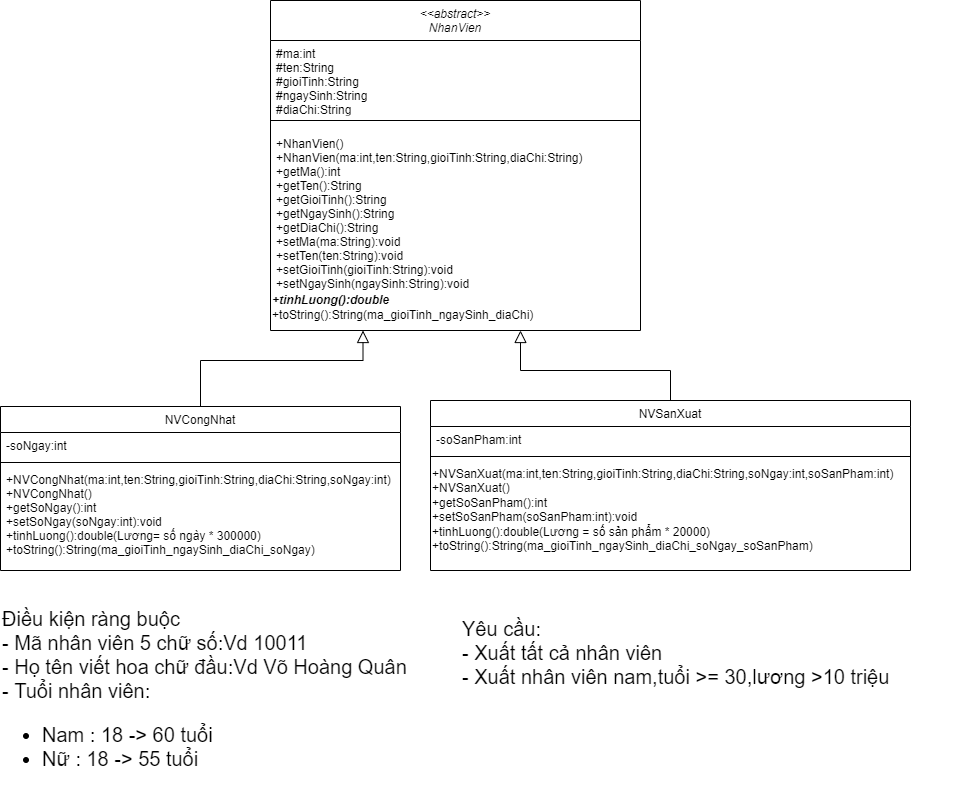

The diagram above was exported from draw.io. Its source (the exported page's mxGraphModel, read from the mxfile embedded in the PNG):
<mxGraphModel dx="1531" dy="804" grid="1" gridSize="10" guides="1" tooltips="1" connect="1" arrows="1" fold="1" page="1" pageScale="1" pageWidth="827" pageHeight="1169" math="0" shadow="0">
  <root>
    <mxCell id="WIyWlLk6GJQsqaUBKTNV-0" />
    <mxCell id="WIyWlLk6GJQsqaUBKTNV-1" parent="WIyWlLk6GJQsqaUBKTNV-0" />
    <mxCell id="zkfFHV4jXpPFQw0GAbJ--0" value="&lt;&lt;abstract&gt;&gt;&#10;NhanVien&#10;" style="swimlane;fontStyle=2;align=center;verticalAlign=top;childLayout=stackLayout;horizontal=1;startSize=40;horizontalStack=0;resizeParent=1;resizeLast=0;collapsible=1;marginBottom=0;rounded=0;shadow=0;strokeWidth=1;" parent="WIyWlLk6GJQsqaUBKTNV-1" vertex="1">
      <mxGeometry x="440" y="50" width="370" height="330" as="geometry">
        <mxRectangle x="220" y="80" width="160" height="26" as="alternateBounds" />
      </mxGeometry>
    </mxCell>
    <mxCell id="zkfFHV4jXpPFQw0GAbJ--1" value="#ma:int&#10;#ten:String&#10;#gioiTinh:String&#10;#ngaySinh:String&#10;#diaChi:String" style="text;align=left;verticalAlign=top;spacingLeft=4;spacingRight=4;overflow=hidden;rotatable=0;points=[[0,0.5],[1,0.5]];portConstraint=eastwest;" parent="zkfFHV4jXpPFQw0GAbJ--0" vertex="1">
      <mxGeometry y="40" width="370" height="70" as="geometry" />
    </mxCell>
    <mxCell id="zkfFHV4jXpPFQw0GAbJ--4" value="" style="line;html=1;strokeWidth=1;align=left;verticalAlign=middle;spacingTop=-1;spacingLeft=3;spacingRight=3;rotatable=0;labelPosition=right;points=[];portConstraint=eastwest;" parent="zkfFHV4jXpPFQw0GAbJ--0" vertex="1">
      <mxGeometry y="110" width="370" height="20" as="geometry" />
    </mxCell>
    <mxCell id="zkfFHV4jXpPFQw0GAbJ--5" value="+NhanVien()&#10;+NhanVien(ma:int,ten:String,gioiTinh:String,diaChi:String)&#10;+getMa():int&#10;+getTen():String&#10;+getGioiTinh():String&#10;+getNgaySinh():String&#10;+getDiaChi():String&#10;+setMa(ma:String):void&#10;+setTen(ten:String):void&#10;+setGioiTinh(gioiTinh:String):void&#10;+setNgaySinh(ngaySinh:String):void&#10;" style="text;align=left;verticalAlign=top;spacingLeft=4;spacingRight=4;overflow=hidden;rotatable=0;points=[[0,0.5],[1,0.5]];portConstraint=eastwest;" parent="zkfFHV4jXpPFQw0GAbJ--0" vertex="1">
      <mxGeometry y="130" width="370" height="160" as="geometry" />
    </mxCell>
    <mxCell id="EVMzZn4ClF9TQhN6fsRI-0" value="&lt;span style=&quot;&quot;&gt;&lt;i&gt;&lt;b&gt;+tinhLuong():double&lt;/b&gt;&lt;/i&gt;&lt;/span&gt;" style="text;html=1;strokeColor=none;fillColor=none;align=left;verticalAlign=middle;whiteSpace=wrap;rounded=0;" vertex="1" parent="zkfFHV4jXpPFQw0GAbJ--0">
      <mxGeometry y="290" width="370" height="20" as="geometry" />
    </mxCell>
    <mxCell id="EVMzZn4ClF9TQhN6fsRI-1" value="+toString():String(ma_gioiTinh_ngaySinh_diaChi)" style="text;html=1;strokeColor=none;fillColor=none;align=left;verticalAlign=middle;whiteSpace=wrap;rounded=0;" vertex="1" parent="zkfFHV4jXpPFQw0GAbJ--0">
      <mxGeometry y="310" width="370" height="10" as="geometry" />
    </mxCell>
    <mxCell id="zkfFHV4jXpPFQw0GAbJ--6" value="NVCongNhat" style="swimlane;fontStyle=0;align=center;verticalAlign=top;childLayout=stackLayout;horizontal=1;startSize=26;horizontalStack=0;resizeParent=1;resizeLast=0;collapsible=1;marginBottom=0;rounded=0;shadow=0;strokeWidth=1;" parent="WIyWlLk6GJQsqaUBKTNV-1" vertex="1">
      <mxGeometry x="170" y="456" width="400" height="164" as="geometry">
        <mxRectangle x="130" y="380" width="160" height="26" as="alternateBounds" />
      </mxGeometry>
    </mxCell>
    <mxCell id="zkfFHV4jXpPFQw0GAbJ--7" value="-soNgay:int" style="text;align=left;verticalAlign=top;spacingLeft=4;spacingRight=4;overflow=hidden;rotatable=0;points=[[0,0.5],[1,0.5]];portConstraint=eastwest;" parent="zkfFHV4jXpPFQw0GAbJ--6" vertex="1">
      <mxGeometry y="26" width="400" height="26" as="geometry" />
    </mxCell>
    <mxCell id="zkfFHV4jXpPFQw0GAbJ--9" value="" style="line;html=1;strokeWidth=1;align=left;verticalAlign=middle;spacingTop=-1;spacingLeft=3;spacingRight=3;rotatable=0;labelPosition=right;points=[];portConstraint=eastwest;" parent="zkfFHV4jXpPFQw0GAbJ--6" vertex="1">
      <mxGeometry y="52" width="400" height="8" as="geometry" />
    </mxCell>
    <mxCell id="zkfFHV4jXpPFQw0GAbJ--10" value="+NVCongNhat(ma:int,ten:String,gioiTinh:String,diaChi:String,soNgay:int)&#10;+NVCongNhat()&#10;+getSoNgay():int&#10;+setSoNgay(soNgay:int):void&#10;+tinhLuong():double(Lương= số ngày * 300000)&#10;+toString():String(ma_gioiTinh_ngaySinh_diaChi_soNgay)&#10;&#10;" style="text;align=left;verticalAlign=top;spacingLeft=4;spacingRight=4;overflow=hidden;rotatable=0;points=[[0,0.5],[1,0.5]];portConstraint=eastwest;fontStyle=0" parent="zkfFHV4jXpPFQw0GAbJ--6" vertex="1">
      <mxGeometry y="60" width="400" height="100" as="geometry" />
    </mxCell>
    <mxCell id="zkfFHV4jXpPFQw0GAbJ--12" value="" style="endArrow=block;endSize=10;endFill=0;shadow=0;strokeWidth=1;rounded=0;edgeStyle=elbowEdgeStyle;elbow=vertical;entryX=0.25;entryY=1;entryDx=0;entryDy=0;exitX=0.5;exitY=0;exitDx=0;exitDy=0;" parent="WIyWlLk6GJQsqaUBKTNV-1" source="zkfFHV4jXpPFQw0GAbJ--6" target="zkfFHV4jXpPFQw0GAbJ--0" edge="1">
      <mxGeometry width="160" relative="1" as="geometry">
        <mxPoint x="250" y="203" as="sourcePoint" />
        <mxPoint x="400" y="350" as="targetPoint" />
        <Array as="points">
          <mxPoint x="250" y="410" />
        </Array>
      </mxGeometry>
    </mxCell>
    <mxCell id="zkfFHV4jXpPFQw0GAbJ--13" value="NVSanXuat" style="swimlane;fontStyle=0;align=center;verticalAlign=top;childLayout=stackLayout;horizontal=1;startSize=26;horizontalStack=0;resizeParent=1;resizeLast=0;collapsible=1;marginBottom=0;rounded=0;shadow=0;strokeWidth=1;" parent="WIyWlLk6GJQsqaUBKTNV-1" vertex="1">
      <mxGeometry x="600" y="450" width="480" height="170" as="geometry">
        <mxRectangle x="340" y="380" width="170" height="26" as="alternateBounds" />
      </mxGeometry>
    </mxCell>
    <mxCell id="zkfFHV4jXpPFQw0GAbJ--14" value="-soSanPham:int" style="text;align=left;verticalAlign=top;spacingLeft=4;spacingRight=4;overflow=hidden;rotatable=0;points=[[0,0.5],[1,0.5]];portConstraint=eastwest;" parent="zkfFHV4jXpPFQw0GAbJ--13" vertex="1">
      <mxGeometry y="26" width="480" height="26" as="geometry" />
    </mxCell>
    <mxCell id="zkfFHV4jXpPFQw0GAbJ--15" value="" style="line;html=1;strokeWidth=1;align=left;verticalAlign=middle;spacingTop=-1;spacingLeft=3;spacingRight=3;rotatable=0;labelPosition=right;points=[];portConstraint=eastwest;" parent="zkfFHV4jXpPFQw0GAbJ--13" vertex="1">
      <mxGeometry y="52" width="480" height="8" as="geometry" />
    </mxCell>
    <mxCell id="EVMzZn4ClF9TQhN6fsRI-5" value="&lt;div style=&quot;user-select: auto;&quot;&gt;&lt;span style=&quot;background-color: initial; user-select: auto;&quot;&gt;+NVSanXuat(&lt;/span&gt;&lt;span style=&quot;background-color: initial; user-select: auto;&quot;&gt;ma:int,ten:String,gioiTinh:String,diaChi:String,soNgay:int,soSanPham:int)&lt;/span&gt;&lt;/div&gt;&lt;div style=&quot;user-select: auto;&quot;&gt;&lt;span style=&quot;background-color: initial; user-select: auto;&quot;&gt;+NVSanXuat()&lt;/span&gt;&lt;/div&gt;&lt;div style=&quot;user-select: auto;&quot;&gt;&lt;span style=&quot;background-color: initial; user-select: auto;&quot;&gt;+getSoSanPham():int&lt;/span&gt;&lt;/div&gt;&lt;div style=&quot;user-select: auto;&quot;&gt;&lt;span style=&quot;background-color: initial; user-select: auto;&quot;&gt;+setSoSanPham(soSanPham:int):void&lt;/span&gt;&lt;/div&gt;&lt;div style=&quot;user-select: auto;&quot;&gt;&lt;span style=&quot;background-color: initial; user-select: auto;&quot;&gt;+tinhLuong():double(Lương = số sản phẩm * 20000)&lt;/span&gt;&lt;/div&gt;&lt;div style=&quot;user-select: auto;&quot;&gt;&lt;span style=&quot;background-color: initial; user-select: auto;&quot;&gt;+toString():String(ma_gioiTinh_ngaySinh_diaChi_soNgay_soSanPham)&lt;/span&gt;&lt;/div&gt;&lt;span style=&quot;user-select: auto;&quot;&gt;&lt;br style=&quot;user-select: auto;&quot;&gt;&lt;/span&gt;" style="text;html=1;strokeColor=none;fillColor=none;align=left;verticalAlign=top;whiteSpace=wrap;rounded=0;" vertex="1" parent="zkfFHV4jXpPFQw0GAbJ--13">
      <mxGeometry y="60" width="480" height="100" as="geometry" />
    </mxCell>
    <mxCell id="EVMzZn4ClF9TQhN6fsRI-4" value="" style="endArrow=block;endSize=10;endFill=0;shadow=0;strokeWidth=1;rounded=0;edgeStyle=elbowEdgeStyle;elbow=vertical;exitX=0.5;exitY=0;exitDx=0;exitDy=0;" edge="1" parent="WIyWlLk6GJQsqaUBKTNV-1" source="zkfFHV4jXpPFQw0GAbJ--13">
      <mxGeometry width="160" relative="1" as="geometry">
        <mxPoint x="260" y="466" as="sourcePoint" />
        <mxPoint x="690" y="380" as="targetPoint" />
        <Array as="points">
          <mxPoint x="260" y="420" />
        </Array>
      </mxGeometry>
    </mxCell>
    <mxCell id="EVMzZn4ClF9TQhN6fsRI-6" value="&lt;font style=&quot;font-size: 20px; user-select: auto;&quot;&gt;Điều kiện ràng buộc&lt;br style=&quot;user-select: auto;&quot;&gt;- Mã nhân viên 5 chữ số:Vd 10011&lt;br style=&quot;user-select: auto;&quot;&gt;- Họ tên viết hoa chữ đầu:Vd Võ Hoàng Quân&lt;br style=&quot;user-select: auto;&quot;&gt;- Tuổi nhân viên:&lt;br style=&quot;user-select: auto;&quot;&gt;&lt;ul style=&quot;user-select: auto;&quot;&gt;&lt;li style=&quot;user-select: auto;&quot;&gt;&lt;font style=&quot;font-size: 20px; user-select: auto;&quot;&gt;Nam : 18 -&amp;gt; 60 tuổi&lt;/font&gt;&lt;/li&gt;&lt;li style=&quot;user-select: auto;&quot;&gt;&lt;font style=&quot;font-size: 20px; user-select: auto;&quot;&gt;Nữ :&lt;span style=&quot;white-space: pre; user-select: auto;&quot;&gt;&#09;&lt;/span&gt;18 -&amp;gt; 55 tuổi&lt;/font&gt;&lt;/li&gt;&lt;/ul&gt;&lt;/font&gt;" style="text;html=1;strokeColor=none;fillColor=none;align=left;verticalAlign=top;whiteSpace=wrap;rounded=0;" vertex="1" parent="WIyWlLk6GJQsqaUBKTNV-1">
      <mxGeometry x="170" y="650" width="450" height="180" as="geometry" />
    </mxCell>
    <mxCell id="EVMzZn4ClF9TQhN6fsRI-8" value="Yêu cầu:&lt;br&gt;- Xuất tất cả nhân viên&lt;br&gt;- Xuất nhân viên nam,tuổi &amp;gt;= 30,lương &amp;gt;10 triệu&lt;br&gt;" style="text;html=1;strokeColor=none;fillColor=none;align=left;verticalAlign=top;whiteSpace=wrap;rounded=0;fontSize=20;" vertex="1" parent="WIyWlLk6GJQsqaUBKTNV-1">
      <mxGeometry x="630" y="660" width="510" height="100" as="geometry" />
    </mxCell>
  </root>
</mxGraphModel>